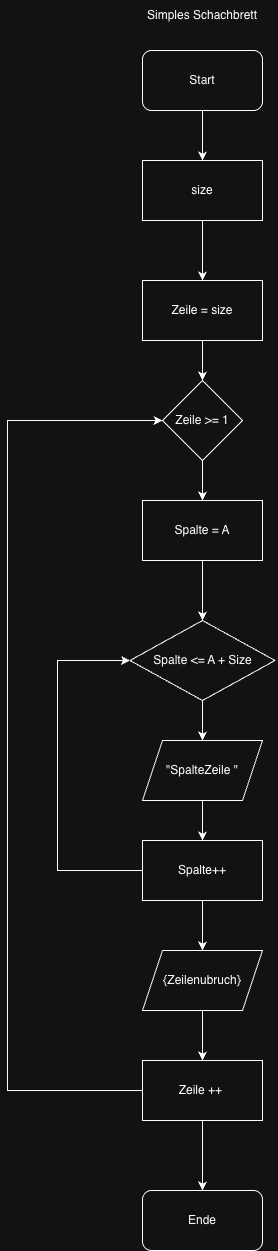

The diagram above was exported from draw.io. Its source (the exported page's mxGraphModel, read from the mxfile embedded in the PNG):
<mxGraphModel dx="832" dy="778" grid="1" gridSize="10" guides="1" tooltips="1" connect="1" arrows="1" fold="1" page="1" pageScale="1" pageWidth="1654" pageHeight="2336" math="0" shadow="0">
  <root>
    <mxCell id="0" />
    <mxCell id="1" parent="0" />
    <mxCell id="l2xP_x23UZWE-FYGeeLS-2" parent="1" style="text;html=1;whiteSpace=wrap;strokeColor=none;fillColor=none;align=center;verticalAlign=middle;rounded=0;" value="Simples Schachbrett" vertex="1">
      <mxGeometry height="30" width="150" x="530" y="70" as="geometry" />
    </mxCell>
    <mxCell id="l2xP_x23UZWE-FYGeeLS-28" edge="1" parent="1" source="l2xP_x23UZWE-FYGeeLS-3" style="edgeStyle=orthogonalEdgeStyle;rounded=0;orthogonalLoop=1;jettySize=auto;html=1;entryX=0.5;entryY=0;entryDx=0;entryDy=0;" target="l2xP_x23UZWE-FYGeeLS-7">
      <mxGeometry relative="1" as="geometry" />
    </mxCell>
    <mxCell id="l2xP_x23UZWE-FYGeeLS-3" parent="1" style="rounded=1;whiteSpace=wrap;html=1;" value="Start" vertex="1">
      <mxGeometry height="60" width="120" x="545" y="120" as="geometry" />
    </mxCell>
    <mxCell id="l2xP_x23UZWE-FYGeeLS-18" edge="1" parent="1" source="l2xP_x23UZWE-FYGeeLS-5" style="edgeStyle=orthogonalEdgeStyle;rounded=0;orthogonalLoop=1;jettySize=auto;html=1;entryX=0.5;entryY=0;entryDx=0;entryDy=0;" target="l2xP_x23UZWE-FYGeeLS-6">
      <mxGeometry relative="1" as="geometry" />
    </mxCell>
    <mxCell id="l2xP_x23UZWE-FYGeeLS-5" parent="1" style="rounded=0;whiteSpace=wrap;html=1;" value="Zeile = size" vertex="1">
      <mxGeometry height="60" width="120" x="545" y="350" as="geometry" />
    </mxCell>
    <mxCell id="l2xP_x23UZWE-FYGeeLS-17" edge="1" parent="1" source="l2xP_x23UZWE-FYGeeLS-6" style="edgeStyle=orthogonalEdgeStyle;rounded=0;orthogonalLoop=1;jettySize=auto;html=1;entryX=0.5;entryY=0;entryDx=0;entryDy=0;" target="l2xP_x23UZWE-FYGeeLS-8">
      <mxGeometry relative="1" as="geometry" />
    </mxCell>
    <mxCell id="l2xP_x23UZWE-FYGeeLS-6" parent="1" style="rhombus;whiteSpace=wrap;html=1;" value="Zeile &amp;gt;= 1" vertex="1">
      <mxGeometry height="80" width="80" x="565" y="450" as="geometry" />
    </mxCell>
    <mxCell id="l2xP_x23UZWE-FYGeeLS-29" edge="1" parent="1" source="l2xP_x23UZWE-FYGeeLS-7" style="edgeStyle=orthogonalEdgeStyle;rounded=0;orthogonalLoop=1;jettySize=auto;html=1;entryX=0.5;entryY=0;entryDx=0;entryDy=0;" target="l2xP_x23UZWE-FYGeeLS-5">
      <mxGeometry relative="1" as="geometry" />
    </mxCell>
    <mxCell id="l2xP_x23UZWE-FYGeeLS-7" parent="1" style="rounded=0;whiteSpace=wrap;html=1;" value="size" vertex="1">
      <mxGeometry height="60" width="120" x="545" y="230" as="geometry" />
    </mxCell>
    <mxCell id="l2xP_x23UZWE-FYGeeLS-14" edge="1" parent="1" source="l2xP_x23UZWE-FYGeeLS-8" style="edgeStyle=orthogonalEdgeStyle;rounded=0;orthogonalLoop=1;jettySize=auto;html=1;entryX=0.5;entryY=0;entryDx=0;entryDy=0;" target="l2xP_x23UZWE-FYGeeLS-9">
      <mxGeometry relative="1" as="geometry" />
    </mxCell>
    <mxCell id="l2xP_x23UZWE-FYGeeLS-8" parent="1" style="rounded=0;whiteSpace=wrap;html=1;" value="Spalte = A" vertex="1">
      <mxGeometry height="60" width="120" x="545" y="570" as="geometry" />
    </mxCell>
    <mxCell id="l2xP_x23UZWE-FYGeeLS-15" edge="1" parent="1" source="l2xP_x23UZWE-FYGeeLS-9" style="edgeStyle=orthogonalEdgeStyle;rounded=0;orthogonalLoop=1;jettySize=auto;html=1;entryX=0.5;entryY=0;entryDx=0;entryDy=0;" target="l2xP_x23UZWE-FYGeeLS-11">
      <mxGeometry relative="1" as="geometry" />
    </mxCell>
    <mxCell id="l2xP_x23UZWE-FYGeeLS-9" parent="1" style="rhombus;whiteSpace=wrap;html=1;" value="Spalte &amp;lt;= A + Size" vertex="1">
      <mxGeometry height="80" width="145" x="532.5" y="690" as="geometry" />
    </mxCell>
    <mxCell id="l2xP_x23UZWE-FYGeeLS-16" edge="1" parent="1" source="l2xP_x23UZWE-FYGeeLS-11" style="edgeStyle=orthogonalEdgeStyle;rounded=0;orthogonalLoop=1;jettySize=auto;html=1;entryX=0.5;entryY=0;entryDx=0;entryDy=0;" target="l2xP_x23UZWE-FYGeeLS-12">
      <mxGeometry relative="1" as="geometry" />
    </mxCell>
    <mxCell id="l2xP_x23UZWE-FYGeeLS-11" parent="1" style="shape=parallelogram;perimeter=parallelogramPerimeter;whiteSpace=wrap;html=1;fixedSize=1;" value="&quot;SpalteZeile &quot;" vertex="1">
      <mxGeometry height="60" width="120" x="545" y="810" as="geometry" />
    </mxCell>
    <mxCell id="l2xP_x23UZWE-FYGeeLS-13" edge="1" parent="1" source="l2xP_x23UZWE-FYGeeLS-12" style="edgeStyle=orthogonalEdgeStyle;rounded=0;orthogonalLoop=1;jettySize=auto;html=1;entryX=0;entryY=0.5;entryDx=0;entryDy=0;" target="l2xP_x23UZWE-FYGeeLS-9">
      <mxGeometry relative="1" as="geometry">
        <Array as="points">
          <mxPoint x="460" y="940" />
          <mxPoint x="460" y="730" />
        </Array>
        <mxPoint x="460" y="600" as="targetPoint" />
      </mxGeometry>
    </mxCell>
    <mxCell id="l2xP_x23UZWE-FYGeeLS-21" edge="1" parent="1" source="l2xP_x23UZWE-FYGeeLS-12" style="edgeStyle=orthogonalEdgeStyle;rounded=0;orthogonalLoop=1;jettySize=auto;html=1;entryX=0.5;entryY=0;entryDx=0;entryDy=0;" target="l2xP_x23UZWE-FYGeeLS-20">
      <mxGeometry relative="1" as="geometry" />
    </mxCell>
    <mxCell id="l2xP_x23UZWE-FYGeeLS-12" parent="1" style="rounded=0;whiteSpace=wrap;html=1;" value="Spalte++" vertex="1">
      <mxGeometry height="60" width="120" x="545" y="910" as="geometry" />
    </mxCell>
    <mxCell id="l2xP_x23UZWE-FYGeeLS-24" edge="1" parent="1" source="l2xP_x23UZWE-FYGeeLS-20" style="edgeStyle=orthogonalEdgeStyle;rounded=0;orthogonalLoop=1;jettySize=auto;html=1;entryX=0.5;entryY=0;entryDx=0;entryDy=0;" target="l2xP_x23UZWE-FYGeeLS-23">
      <mxGeometry relative="1" as="geometry" />
    </mxCell>
    <mxCell id="l2xP_x23UZWE-FYGeeLS-20" parent="1" style="shape=parallelogram;perimeter=parallelogramPerimeter;whiteSpace=wrap;html=1;fixedSize=1;" value="{Zeilenubruch}" vertex="1">
      <mxGeometry height="60" width="120" x="545" y="1020" as="geometry" />
    </mxCell>
    <mxCell id="l2xP_x23UZWE-FYGeeLS-26" edge="1" parent="1" source="l2xP_x23UZWE-FYGeeLS-23" style="edgeStyle=orthogonalEdgeStyle;rounded=0;orthogonalLoop=1;jettySize=auto;html=1;entryX=0.5;entryY=0;entryDx=0;entryDy=0;" target="l2xP_x23UZWE-FYGeeLS-25">
      <mxGeometry relative="1" as="geometry" />
    </mxCell>
    <mxCell id="l2xP_x23UZWE-FYGeeLS-27" edge="1" parent="1" source="l2xP_x23UZWE-FYGeeLS-23" style="edgeStyle=orthogonalEdgeStyle;rounded=0;orthogonalLoop=1;jettySize=auto;html=1;entryX=0;entryY=0.5;entryDx=0;entryDy=0;" target="l2xP_x23UZWE-FYGeeLS-6">
      <mxGeometry relative="1" as="geometry">
        <Array as="points">
          <mxPoint x="410" y="1160" />
          <mxPoint x="410" y="490" />
        </Array>
      </mxGeometry>
    </mxCell>
    <mxCell id="l2xP_x23UZWE-FYGeeLS-23" parent="1" style="rounded=0;whiteSpace=wrap;html=1;" value="Zeile ++&amp;nbsp;" vertex="1">
      <mxGeometry height="60" width="120" x="545" y="1130" as="geometry" />
    </mxCell>
    <mxCell id="l2xP_x23UZWE-FYGeeLS-25" parent="1" style="rounded=1;whiteSpace=wrap;html=1;" value="Ende" vertex="1">
      <mxGeometry height="60" width="120" x="545" y="1260" as="geometry" />
    </mxCell>
  </root>
</mxGraphModel>